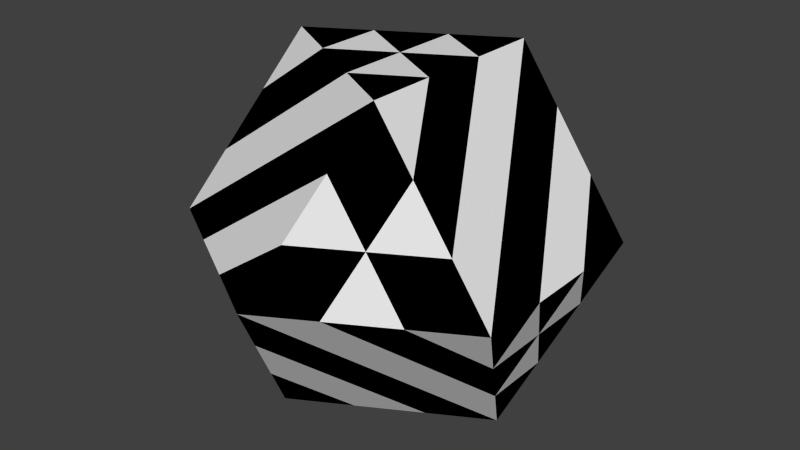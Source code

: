 # Source: m_05_a.blend  (saved by Blender 2.76.0; exported with 4.5.12 LTS)
import bpy
from mathutils import Matrix  # noqa: F401  (used for matrix-valued properties, if any)

bpy.ops.wm.read_factory_settings(use_empty=True)
scene = bpy.context.scene
scene.name = 'Scene'

# ---- collections
col_collection_1 = bpy.data.collections.new('Collection 1'); scene.collection.children.link(col_collection_1)

# ---- materials (node trees are filled in below, after node groups)
mat_material = bpy.data.materials.new('Material')
mat_material.alpha_threshold = 0.0
mat_material.use_transparent_shadow = False
mat_material.roughness = 0.5
mat_material.line_color = (0.0, 0.0, 0.0, 1.0)
mat_x = bpy.data.materials.new('Матеріал')
mat_x.alpha_threshold = 0.0
mat_x.use_transparent_shadow = False
mat_x.diffuse_color = (0.0, 0.0, 0.0, 1.0)
mat_x.roughness = 0.5

# ---- material node trees

# ---- world
world_world = bpy.data.worlds.new('World'); scene.world = world_world
world_world.color = (0.05088, 0.05088, 0.05088)
world_world.use_sun_shadow = False
world_world.sun_shadow_jitter_overblur = 0.0
world_world.cycles.sampling_method = 'MANUAL'
world_world.cycles.sample_map_resolution = 256

# ---- meshes
me_solid = bpy.data.meshes.new('Solid')
me_solid.from_pydata([(-0.8281, -1.434, -2.342), (1.656, 0.0, -2.342), (-0.8281, 1.434, -2.342), (-2.484, -1.434, 1.047e-07), (-2.484, 1.434, 1.047e-07), (-1.656, 0.0, 2.342), (0.0, -2.869, 1.047e-07), (0.8281, -1.434, 2.342), (2.484, -1.434, 1.047e-07), (2.484, 1.434, 1.047e-07), (0.8281, 1.434, 2.342), (0.0, 2.869, 1.047e-07), (-1.656, -1.912, 1.047e-07), (-0.8281, -2.39, 1.047e-07), (1.38, -1.434, 1.561), (1.932, -1.434, 0.7807), (-2.208, -0.9562, 0.7807), (-1.932, -0.4781, 1.561), (1.932, 0.4781, -1.561), (2.208, 0.9562, -0.7807), (-1.38, 1.434, -1.561), (-1.932, 1.434, -0.7807), (0.552, 1.912, 1.561), (0.276, 2.39, 0.7807), (-1.656, 1.912, 1.047e-07), (-0.8281, 2.39, 1.047e-07), (1.656, 1.912, 1.047e-07), (0.8281, 2.39, 1.047e-07), (1.932, 1.434, 0.7807), (1.38, 1.434, 1.561), (-2.484, -0.4781, 1.047e-07), (-2.484, 0.4781, 1.047e-07), (-0.8281, 0.4781, 2.342), (0.0, 0.9562, 2.342), (-0.8281, -0.4781, 2.342), (0.0, -0.9562, 2.342), (-1.38, -1.434, -1.561), (-1.932, -1.434, -0.7807), (0.8281, 0.4781, -2.342), (0.0, 0.9562, -2.342), (2.484, -0.4781, 1.047e-07), (2.484, 0.4781, 1.047e-07), (-0.8281, -0.4781, -2.342), (-0.8281, 0.4781, -2.342), (0.8281, -2.39, 1.047e-07), (1.656, -1.912, 1.047e-07), (-2.208, 0.9562, 0.7807), (-1.932, 0.4781, 1.561), (-0.552, 1.912, -1.561), (-0.276, 2.39, -0.7807), (1.932, -0.4781, -1.561), (2.208, -0.9562, -0.7807), (0.0, -0.9562, -2.342), (0.8281, -0.4781, -2.342), (0.8281, -0.4781, 2.342), (0.8281, 0.4781, 2.342), (-0.552, -1.912, -1.561), (-0.276, -2.39, -0.7807), (0.276, -2.39, 0.7807), (0.552, -1.912, 1.561), (0.0, 0.0, 2.342), (-1.104, 1.912, -0.7807), (2.208, 0.0, -0.7807), (-1.104, -1.912, -0.7807), (1.38, 1.434, -0.7807), (1.104, 0.9562, -1.561), (0.552, 1.912, -0.7807), (0.276, 1.434, -1.561), (-0.552, 1.912, 0.7807), (-1.38, 1.434, 0.7807), (-0.276, 1.434, 1.561), (-1.104, 0.9562, 1.561), (1.38, 0.4781, 1.561), (1.38, -0.4781, 1.561), (1.932, 0.4781, 0.7807), (1.932, -0.4781, 0.7807), (0.552, -1.912, -0.7807), (0.276, -1.434, -1.561), (1.38, -1.434, -0.7807), (1.104, -0.9562, -1.561), (-0.276, -1.434, 1.561), (-1.104, -0.9562, 1.561), (-0.552, -1.912, 0.7807), (-1.38, -1.434, 0.7807), (-1.932, 0.4781, -0.7807), (-1.38, 0.4781, -1.561), (-1.932, -0.4781, -0.7807), (-1.38, -0.4781, -1.561), (1.104, 1.912, 0.7807), (1.104, -1.912, 0.7807), (-2.208, 0.0, 0.7807), (0.0, 0.0, -2.342)], [], [(1, 53, 38), (4, 31, 46), (7, 59, 14), (10, 29, 22), (87, 0, 36), (83, 3, 12), (79, 1, 50), (75, 8, 40), (71, 5, 32), (67, 2, 48), (0, 56, 36), (1, 18, 50), (2, 20, 48), (5, 34, 32), (35, 7, 54), (34, 35, 60), (35, 54, 60), (60, 54, 55), (34, 60, 32), (32, 60, 33), (60, 55, 33), (33, 55, 10), (21, 4, 24), (20, 21, 61), (21, 24, 61), (61, 24, 25), (20, 61, 48), (48, 61, 49), (61, 25, 49), (49, 25, 11), (19, 9, 41), (18, 19, 62), (19, 41, 62), (62, 41, 40), (18, 62, 50), (50, 62, 51), (62, 40, 51), (51, 40, 8), (57, 6, 13), (56, 57, 63), (57, 13, 63), (63, 13, 12), (56, 63, 36), (36, 63, 37), (63, 12, 37), (37, 12, 3), (18, 38, 65), (65, 39, 67), (9, 64, 26), (19, 65, 64), (26, 66, 27), (64, 67, 66), (27, 49, 11), (66, 48, 49), (24, 46, 69), (69, 47, 71), (11, 68, 23), (25, 69, 68), (23, 70, 22), (68, 71, 70), (22, 33, 10), (70, 32, 33), (54, 14, 73), (73, 15, 75), (10, 72, 29), (55, 73, 72), (29, 74, 28), (72, 75, 74), (28, 41, 9), (74, 40, 41), (56, 52, 77), (77, 53, 79), (6, 76, 44), (57, 77, 76), (44, 78, 45), (76, 79, 78), (45, 51, 8), (78, 50, 51), (34, 17, 81), (81, 16, 83), (7, 80, 59), (35, 81, 80), (59, 82, 58), (80, 83, 82), (58, 13, 6), (82, 12, 13), (20, 43, 85), (85, 42, 87), (4, 84, 31), (21, 85, 84), (31, 86, 30), (84, 87, 86), (30, 37, 3), (86, 36, 37), (28, 9, 26), (29, 28, 88), (28, 26, 88), (88, 26, 27), (29, 88, 22), (22, 88, 23), (88, 27, 23), (23, 27, 11), (58, 6, 44), (59, 58, 89), (58, 44, 89), (89, 44, 45), (59, 89, 14), (14, 89, 15), (89, 45, 15), (15, 45, 8), (30, 3, 16), (31, 30, 90), (30, 16, 90), (90, 16, 17), (31, 90, 46), (46, 90, 47), (90, 17, 47), (47, 17, 5), (52, 0, 42), (53, 52, 91), (52, 42, 91), (91, 42, 43), (53, 91, 38), (38, 91, 39), (91, 43, 39), (39, 43, 2), (42, 0, 87), (16, 3, 83), (53, 1, 79), (15, 8, 75), (47, 5, 71), (39, 2, 67), (1, 38, 18), (38, 39, 65), (19, 64, 9), (18, 65, 19), (64, 66, 26), (65, 67, 64), (66, 49, 27), (67, 48, 66), (4, 46, 24), (46, 47, 69), (25, 68, 11), (24, 69, 25), (68, 70, 23), (69, 71, 68), (70, 33, 22), (71, 32, 70), (7, 14, 54), (14, 15, 73), (55, 72, 10), (54, 73, 55), (72, 74, 29), (73, 75, 72), (74, 41, 28), (75, 40, 74), (0, 52, 56), (52, 53, 77), (57, 76, 6), (56, 77, 57), (76, 78, 44), (77, 79, 76), (78, 51, 45), (79, 50, 78), (5, 17, 34), (17, 16, 81), (35, 80, 7), (34, 81, 35), (80, 82, 59), (81, 83, 80), (82, 13, 58), (83, 12, 82), (2, 43, 20), (43, 42, 85), (21, 84, 4), (20, 85, 21), (84, 86, 31), (85, 87, 84), (86, 37, 30), (87, 36, 86)])
me_solid.polygons.foreach_set('material_index', [1, 1, 1, 1, 0, 1, 0, 1, 0, 0, 1, 1, 1, 1, 1, 1, 0, 1, 0, 1, 0, 1, 1, 0, 1, 0, 1, 0, 1, 1, 1, 1, 0, 1, 0, 1, 0, 1, 1, 1, 0, 1, 0, 1, 0, 1, 0, 1, 0, 1, 1, 0, 0, 1, 0, 1, 0, 1, 1, 0, 0, 1, 1, 0, 1, 0, 0, 1, 1, 0, 0, 1, 0, 1, 1, 0, 0, 1, 1, 0, 1, 0, 0, 1, 1, 0, 0, 1, 0, 1, 1, 0, 0, 1, 1, 0, 1, 0, 1, 0, 1, 1, 1, 0, 1, 0, 1, 0, 1, 1, 1, 0, 1, 0, 1, 0, 1, 1, 1, 0, 1, 0, 1, 0, 1, 1, 1, 0, 1, 0, 1, 1, 1, 0, 1, 0, 0, 1, 1, 0, 1, 0, 1, 0, 0, 1, 1, 0, 0, 1, 0, 1, 1, 0, 0, 1, 1, 0, 1, 0, 0, 1, 1, 0, 0, 1, 0, 1, 1, 0, 0, 1, 1, 0, 1, 0, 0, 1, 1, 0])
me_solid.materials.append(mat_material)
me_solid.materials.append(mat_x)
me_solid.use_remesh_preserve_volume = False
me_solid.use_remesh_preserve_attributes = False
me_solid.use_mirror_vertex_groups = False
me_solid.update()

# ---- objects
ob_solid = bpy.data.objects.new('Solid', me_solid)

# ---- transforms, parenting, visibility, modifiers, constraints
ob_solid.location = (0.0, 0.0, 0.0)
ob_solid.lineart.crease_threshold = 0.0

# ---- collection membership
col_collection_1.objects.link(ob_solid)

# ---- scene / render settings (as saved in the file)
scene.frame_start = 1; scene.frame_end = 250; scene.frame_set(1)
scene.render.engine = 'BLENDER_EEVEE_NEXT'
scene.render.resolution_percentage = 50
scene.render.dither_intensity = 0.0
scene.cycles.use_denoising = False
scene.cycles.samples = 10
scene.cycles.sampling_pattern = 'TABULATED_SOBOL'
scene.cycles.light_sampling_threshold = 0.0
scene.cycles.use_adaptive_sampling = False
scene.cycles.use_light_tree = False
scene.cycles.blur_glossy = 0.0
scene.cycles.pixel_filter_type = 'GAUSSIAN'
scene.cycles.sample_clamp_indirect = 0.0
scene.view_settings.view_transform = 'Standard'
bpy.context.view_layer.update()

# ---- added for rendering (the .blend has no active camera and no usable light): camera, sun
cam_auto = bpy.data.cameras.new('AutoCamera')
cam_auto.lens = 50.0
cam_auto.sensor_width = 36.0
cam_auto.clip_end = 1000.0
ob_auto_camera = bpy.data.objects.new('AutoCamera', cam_auto)
scene.collection.objects.link(ob_auto_camera)
ob_auto_camera.location = (8.2517, -9.90204, 6.60136)
ob_auto_camera.rotation_euler = (1.09748, -7.21219e-08, 0.694738)
scene.camera = ob_auto_camera
light_auto_sun = bpy.data.lights.new('AutoSun', 'SUN')
light_auto_sun.energy = 3.0
light_auto_sun.angle = 0.0523599
ob_auto_sun = bpy.data.objects.new('AutoSun', light_auto_sun)
scene.collection.objects.link(ob_auto_sun)
ob_auto_sun.rotation_euler = (0.872665, 0.174533, 0.523599)
bpy.context.view_layer.update()
